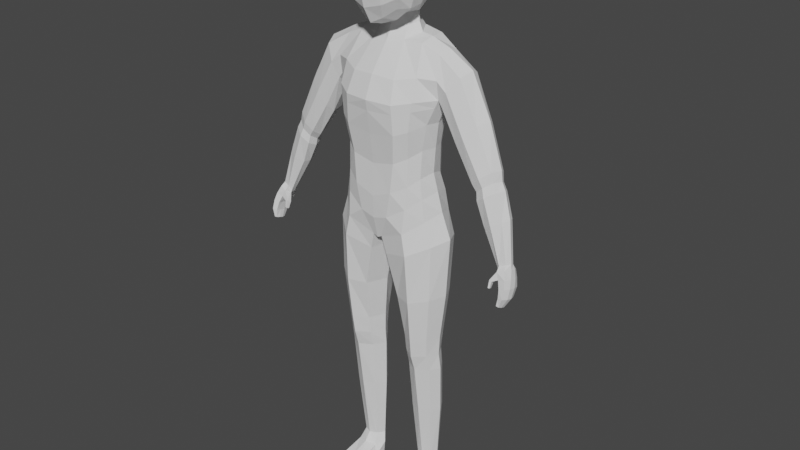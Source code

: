 # Source: Human_with_animation.blend  (saved by Blender 3.1.7; exported with 4.5.12 LTS)
import bpy
from mathutils import Matrix  # noqa: F401  (used for matrix-valued properties, if any)

bpy.ops.wm.read_factory_settings(use_empty=True)
scene = bpy.context.scene
scene.name = 'Scene'

# ---- collections
col_collection = bpy.data.collections.new('Collection'); scene.collection.children.link(col_collection)

# ---- world
world_world = bpy.data.worlds.new('World'); scene.world = world_world
world_world.use_nodes = True; world_world.node_tree.nodes.clear()
_N = world_world.node_tree.nodes; _L = world_world.node_tree.links
n0 = _N.new('ShaderNodeOutputWorld'); n0.name = 'World Output'; n0.location = (300, 300)
n1 = _N.new('ShaderNodeBackground'); n1.name = 'Background'; n1.location = (10, 300)
n1.inputs[0].default_value = (0.05088, 0.05088, 0.05088, 1.0)
_L.new(n1.outputs[0], n0.inputs[0])
n0.is_active_output = True
world_world.color = (0.05088, 0.05088, 0.05088)
world_world.use_sun_shadow = False
world_world.sun_shadow_jitter_overblur = 0.0

# ---- meshes
me_cube_001 = bpy.data.meshes.new('Cube.001')
me_cube_001.from_pydata([(0.2219, -0.1567, 1.49), (0.2212, 0.01656, 1.491), (0.2512, 0.005381, 2.236), (0.0, 0.106, 1.409), (0.0, 0.04855, 2.308), (0.0, -0.2084, 1.369), (0.0, -0.1375, 2.263), (0.2187, -0.01831, 1.938), (0.1915, -0.01229, 1.677), (0.2649, -0.1276, 2.052), (0.2187, -0.1437, 1.938), (0.1954, -0.1532, 1.687), (0.0, -0.2774, 2.035), (0.0, -0.2507, 1.876), (0.0, -0.2393, 1.584), (0.0, 0.133, 2.043), (0.0, 0.0667, 1.876), (0.0, 0.08295, 1.536), (0.06722, 0.03433, 2.298), (0.02353, -0.2089, 1.381), (0.01475, 0.1144, 1.401), (0.07473, -0.1174, 2.271), (0.09457, -0.2365, 1.62), (0.1242, -0.2507, 1.896), (0.1197, -0.2599, 2.032), (0.08848, 0.06639, 1.586), (0.1053, 0.07291, 1.887), (0.1199, 0.1111, 2.047), (0.2057, -0.07449, 0.1423), (0.2047, -0.007763, 0.1406), (0.1374, -0.07597, 0.1423), (0.138, -0.0133, 0.1404), (0.2576, -0.1558, 1.378), (0.2549, 0.01669, 1.38), (0.04613, 0.08239, 1.313), (0.04367, -0.2026, 1.299), (0.2537, -0.1589, 1.109), (0.2522, -0.005087, 1.109), (0.09184, 0.01744, 1.09), (0.09266, -0.1836, 1.088), (0.2329, -0.1462, 0.8811), (0.2325, -0.0212, 0.8811), (0.1098, -0.004736, 0.8792), (0.1086, -0.1505, 0.8791), (0.2326, -0.1214, 0.7108), (0.2319, -0.02268, 0.7108), (0.1122, -0.0147, 0.7108), (0.1105, -0.12, 0.7108), (0.2271, -0.09955, 0.4686), (0.2262, -0.009081, 0.4684), (0.1184, -0.007449, 0.4683), (0.1172, -0.09971, 0.4686), (0.2279, -0.02768, 0.7919), (0.1115, -0.01279, 0.7919), (0.1095, -0.1397, 0.7919), (0.2282, -0.1373, 0.7919), (0.1643, 0.01915, 2.286), (0.1505, -0.2265, 1.435), (0.1621, 0.03244, 1.638), (0.177, 0.03977, 1.916), (0.2052, 0.07228, 2.051), (0.1574, 0.09507, 1.435), (0.1607, -0.1061, 2.269), (0.1625, -0.2013, 1.656), (0.1775, -0.2176, 1.916), (0.1928, -0.2137, 2.047), (0.1726, -0.08795, 0.1421), (0.1725, 0.004757, 0.1405), (0.1705, -0.23, 1.335), (0.1698, 0.09164, 1.341), (0.1777, -0.2169, 1.094), (0.1776, 0.04866, 1.095), (0.1746, -0.1934, 0.879), (0.1766, 0.02445, 0.8791), (0.1741, -0.1583, 0.7108), (0.1754, 0.01718, 0.7108), (0.1743, -0.1274, 0.4686), (0.1748, 0.0264, 0.4683), (0.1738, 0.01506, 0.7919), (0.1719, -0.1822, 0.7919), (0.2057, 0.009698, 1.588), (0.2065, -0.1582, 1.592), (0.0, -0.2344, 1.476), (0.0, 0.1069, 1.463), (0.05608, 0.1005, 1.48), (0.06976, -0.2332, 1.495), (0.1568, -0.2138, 1.551), (0.157, 0.06917, 1.54), (0.2051, -0.0271, 1.819), (0.1965, -0.1443, 1.815), (0.0, -0.2315, 1.736), (0.0, 0.06766, 1.712), (0.08948, 0.06613, 1.73), (0.1084, -0.2315, 1.759), (0.1622, -0.198, 1.787), (0.1618, 0.03611, 1.778), (0.06545, -0.08254, 2.32), (0.0, -0.1106, 2.317), (0.0, 0.03365, 2.354), (0.057, 0.00655, 2.343), (0.0, -0.2343, 2.136), (0.0, 0.1105, 2.178), (0.1062, -0.2233, 2.129), (0.1083, 0.09331, 2.178), (0.1894, -0.1784, 2.145), (0.1908, 0.06279, 2.177), (0.2609, -0.08137, 1.524), (0.0, -0.05539, 1.338), (0.2112, -0.08211, 1.7), (0.2329, -0.08079, 1.935), (0.1192, -0.04936, 2.295), (0.01609, -0.0771, 1.343), (0.223, -0.03872, 0.1414), (0.1115, -0.03872, 0.1413), (0.01281, -0.08058, 1.302), (0.3044, -0.07766, 1.402), (0.04903, -0.08616, 1.088), (0.2902, -0.08264, 1.116), (0.07153, -0.07446, 0.8789), (0.2613, -0.08334, 0.882), (0.0753, -0.06597, 0.7108), (0.2612, -0.07314, 0.7108), (0.08523, -0.05507, 0.4685), (0.2528, -0.0572, 0.4685), (0.256, -0.08191, 0.7919), (0.07492, -0.07258, 0.7919), (0.2302, -0.2144, 0.05994), (0.1727, -0.04992, 2.288), (0.2348, -0.08178, 1.617), (0.2196, -0.08154, 1.818), (0.09241, -0.03859, 2.332), (0.2422, -0.09572, 2.234), (0.2553, 0.01282, 2.067), (0.2534, 0.04593, 2.16), (0.2631, -0.1392, 2.138), (0.2556, -0.04356, 2.253), (0.2666, -0.07446, 2.028), (0.3578, -0.1095, 2.164), (0.3652, -0.002441, 2.164), (0.283, -0.02471, 2.024), (0.2819, -0.1279, 2.029), (0.321, 0.03473, 2.11), (0.3134, -0.1426, 2.098), (0.3796, -0.05135, 2.186), (0.2771, -0.07899, 2.005), (0.6426, -0.1423, 1.424), (0.5436, -0.1131, 1.759), (0.5466, -0.04292, 1.741), (0.481, -0.04689, 1.687), (0.4724, -0.1304, 1.704), (0.5121, -0.01471, 1.719), (0.5066, -0.1394, 1.734), (0.5616, -0.07591, 1.758), (0.4651, -0.09239, 1.68), (0.6511, -0.1013, 1.418), (0.6039, -0.09199, 1.403), (0.5948, -0.1376, 1.408), (0.6329, -0.08172, 1.408), (0.6135, -0.1498, 1.415), (0.6556, -0.1213, 1.425), (0.595, -0.115, 1.404), (0.6222, -0.09589, 1.609), (0.6008, -0.1251, 1.599), (0.5607, -0.1496, 1.58), (0.5179, -0.1334, 1.562), (0.6101, -0.06293, 1.602), (0.511, -0.09781, 1.56), (0.5722, -0.0354, 1.586), (0.5285, -0.04945, 1.567), (0.4027, -0.1475, 1.932), (0.4597, -0.01624, 1.973), (0.4818, -0.06239, 1.996), (0.4506, -0.1139, 1.981), (0.3541, -0.09369, 1.843), (0.3626, -0.1298, 1.881), (0.4088, 0.01336, 1.915), (0.357, -0.03964, 1.854), (0.6443, -0.2053, 1.259), (0.6163, -0.1691, 1.396), (0.6474, -0.153, 1.245), (0.6208, -0.08246, 1.374), (0.6586, -0.206, 1.258), (0.6487, -0.1613, 1.408), (0.6594, -0.1536, 1.244), (0.6489, -0.07498, 1.383), (0.6432, -0.1891, 1.33), (0.652, -0.09224, 1.31), (0.6703, -0.09194, 1.313), (0.6707, -0.1906, 1.338), (0.6574, -0.1212, 1.274), (0.6725, -0.1213, 1.275), (0.6714, -0.2039, 1.297), (0.6483, -0.1994, 1.294), (0.6302, -0.1765, 1.365), (0.6391, -0.08103, 1.342), (0.6605, -0.08029, 1.348), (0.6629, -0.1781, 1.373), (0.6421, -0.1701, 1.248), (0.6414, -0.1885, 1.254), (0.6062, -0.1397, 1.381), (0.6098, -0.1106, 1.378), (0.6622, -0.19, 1.251), (0.6629, -0.1715, 1.245), (0.6624, -0.1029, 1.396), (0.6625, -0.1296, 1.404), (0.6817, -0.1281, 1.325), (0.6808, -0.1608, 1.332), (0.6446, -0.1615, 1.325), (0.6455, -0.1288, 1.318), (0.6483, -0.1761, 1.288), (0.6491, -0.1486, 1.281), (0.682, -0.1489, 1.283), (0.6811, -0.1764, 1.29), (0.6741, -0.1134, 1.36), (0.6732, -0.1454, 1.367), (0.6303, -0.1493, 1.357), (0.6297, -0.1158, 1.35), (0.5903, -0.1922, 1.32), (0.5882, -0.1783, 1.314), (0.5985, -0.1905, 1.32), (0.5965, -0.1766, 1.315), (0.5906, -0.1829, 1.355), (0.5871, -0.1637, 1.345), (0.599, -0.1638, 1.34), (0.6025, -0.183, 1.35), (0.1386, -0.3083, 0.009892), (0.1364, -0.2979, 0.05538), (0.147, -0.01172, 0.009892), (0.1388, -0.01716, 0.08423), (0.2155, -0.3083, 0.009892), (0.2176, -0.2979, 0.05538), (0.2055, -0.01168, 0.009892), (0.2099, -0.01535, 0.08482), (0.1155, -0.1297, 0.01389), (0.1238, -0.1008, 0.0871), (0.2386, -0.1297, 0.01389), (0.2237, -0.1008, 0.0871), (0.09899, -0.0547, 0.09423), (0.2386, -0.06041, 0.009892), (0.1155, -0.06041, 0.009892), (0.2371, -0.0535, 0.09431), (0.1766, -0.00282, 0.009892), (0.174, 0.001789, 0.08279), (0.177, -0.3174, 0.009892), (0.177, -0.306, 0.05866), (0.1742, -0.1189, 0.09774), (0.177, -0.1297, 0.01389), (0.177, -0.06101, 0.009892), (0.1268, -0.2265, 0.009892), (0.1238, -0.2144, 0.05994), (0.2272, -0.2265, 0.009892), (0.177, -0.2077, 0.06705), (0.177, -0.2202, 0.009892), (0.1348, -0.3124, 0.02548), (0.1402, -0.006319, 0.02787), (0.2113, -0.005244, 0.02784), (0.2192, -0.3124, 0.02548), (0.2509, -0.1262, 0.03621), (0.1031, -0.1262, 0.03621), (0.2509, -0.05692, 0.02914), (0.1031, -0.05692, 0.02914), (0.177, -0.3296, 0.02501), (0.1766, 0.009922, 0.02749), (0.1167, -0.2274, 0.02668), (0.2373, -0.2274, 0.02668), (0.106, -0.2023, 2.419), (0.1276, -0.2214, 2.667), (0.1246, 0.003792, 2.457), (0.1391, 0.02512, 2.69), (0.0, 0.02197, 2.396), (0.0, 0.07356, 2.714), (0.1489, 0.0274, 2.574), (0.1479, -0.0972, 2.429), (0.156, -0.09299, 2.72), (0.1387, -0.2321, 2.542), (0.0, -0.239, 2.354), (0.0, -0.2657, 2.709), (0.0, -0.08697, 2.796), (0.0, -0.09904, 2.35), (0.0, -0.3053, 2.521), (0.1905, -0.09629, 2.579), (0.0, 0.1033, 2.553), (0.07915, 0.05556, 2.706), (0.1385, 0.01704, 2.506), (0.1394, -0.03817, 2.442), (0.145, -0.1677, 2.696), (0.1299, -0.2187, 2.471), (0.05026, -0.2253, 2.378), (0.04544, -0.002053, 2.388), (0.1493, 0.02975, 2.642), (0.1419, -0.1572, 2.42), (0.153, -0.02247, 2.713), (0.136, -0.2322, 2.612), (0.07115, -0.2499, 2.692), (0.0, -0.1851, 2.772), (0.0, 0.006394, 2.772), (0.08311, -0.08914, 2.774), (0.0, -0.1728, 2.335), (0.04813, -0.07562, 2.367), (0.07053, -0.2794, 2.528), (0.0, -0.2787, 2.424), (0.0, -0.2985, 2.622), (0.1747, -0.1644, 2.563), (0.1817, -0.03152, 2.581), (0.1791, -0.09664, 2.501), (0.1846, -0.09535, 2.653), (0.07756, 0.07544, 2.566), (0.0, 0.07352, 2.467), (0.0, 0.09978, 2.641), (0.07929, 0.07835, 2.64), (0.1693, -0.1657, 2.633), (0.07564, -0.1662, 2.362), (0.07776, -0.1784, 2.749), (0.08254, -0.004612, 2.755), (0.08756, -0.03344, 2.378), (0.07037, -0.2568, 2.441), (0.0701, -0.275, 2.616), (0.1672, -0.1592, 2.49), (0.1689, -0.03618, 2.507), (0.1785, -0.02907, 2.652), (0.07209, 0.05793, 2.493), (0.5819, -0.08003, 1.722), (0.5191, -0.1476, 1.697), (0.566, -0.04371, 1.706), (0.4891, -0.04387, 1.655), (0.5611, -0.119, 1.721), (0.4789, -0.1359, 1.667), (0.471, -0.09466, 1.647), (0.5265, -0.014, 1.686), (0.4902, -0.1458, 1.771), (0.5324, -0.1158, 1.802), (0.4438, -0.09337, 1.706), (0.4963, -0.004061, 1.754), (0.5368, -0.03443, 1.785), (0.5544, -0.07273, 1.804), (0.4519, -0.1343, 1.734), (0.4587, -0.04232, 1.715), (0.2505, -0.1326, 2.016), (0.0, -0.2691, 1.985), (0.0, 0.1123, 1.991), (0.1154, 0.09915, 1.997), (0.1211, -0.257, 1.99), (0.188, -0.2149, 2.006), (0.1981, 0.05932, 2.004), (0.2488, -0.008819, 2.018), (0.2561, -0.07643, 1.999)], [], [(105, 56, 2, 133), (123, 48, 28, 112), (110, 18, 99, 130), (102, 21, 6, 100), (85, 22, 14, 82), (93, 23, 13, 90), (341, 24, 12, 338), (128, 108, 11, 81), (129, 109, 10, 89), (345, 136, 9, 337), (87, 58, 8, 80), (95, 59, 7, 88), (343, 60, 132, 344), (339, 15, 27, 340), (91, 16, 26, 92), (83, 17, 25, 84), (342, 65, 24, 341), (94, 64, 23, 93), (86, 63, 22, 85), (104, 62, 21, 102), (127, 110, 21, 62), (107, 111, 19, 5), (101, 4, 18, 103), (242, 228, 31, 67), (77, 49, 29, 67), (122, 50, 31, 113), (76, 51, 30, 66), (57, 19, 35, 68), (111, 20, 34, 114), (61, 1, 33, 69), (106, 0, 32, 115), (68, 35, 39, 70), (114, 34, 38, 116), (69, 33, 37, 71), (115, 32, 36, 117), (70, 39, 43, 72), (116, 38, 42, 118), (71, 37, 41, 73), (117, 36, 40, 119), (79, 54, 47, 74), (125, 53, 46, 120), (78, 52, 45, 75), (124, 55, 44, 121), (74, 47, 51, 76), (120, 46, 50, 122), (75, 45, 49, 77), (121, 44, 48, 123), (119, 40, 55, 124), (73, 41, 52, 78), (118, 42, 53, 125), (72, 43, 54, 79), (40, 72, 79, 55), (42, 73, 78, 53), (46, 75, 77, 50), (44, 74, 76, 48), (53, 78, 75, 46), (55, 79, 74, 44), (38, 71, 73, 42), (36, 70, 72, 40), (34, 69, 71, 38), (32, 68, 70, 36), (20, 61, 69, 34), (0, 57, 68, 32), (48, 76, 66, 28), (50, 77, 67, 31), (232, 242, 67, 29), (135, 127, 62, 131), (134, 131, 62, 104), (81, 11, 63, 86), (89, 10, 64, 94), (337, 9, 65, 342), (340, 27, 60, 343), (92, 26, 59, 95), (84, 25, 58, 87), (103, 18, 56, 105), (20, 84, 87, 61), (0, 81, 86, 57), (57, 86, 85, 19), (3, 83, 84, 20), (61, 87, 80, 1), (106, 128, 81, 0), (19, 85, 82, 5), (25, 92, 95, 58), (11, 89, 94, 63), (63, 94, 93, 22), (17, 91, 92, 25), (58, 95, 88, 8), (108, 129, 89, 11), (22, 93, 90, 14), (298, 278, 97, 96), (18, 4, 98, 99), (6, 21, 96, 97), (27, 103, 105, 60), (9, 134, 104, 65), (15, 101, 103, 27), (65, 104, 102, 24), (24, 102, 100, 12), (60, 105, 133, 132), (314, 298, 96, 130), (8, 88, 129, 108), (1, 80, 128, 106), (2, 56, 127, 135), (257, 236, 126, 264), (43, 118, 125, 54), (41, 119, 124, 52), (45, 121, 123, 49), (47, 120, 122, 51), (52, 124, 121, 45), (54, 125, 120, 47), (37, 117, 119, 41), (39, 116, 118, 43), (33, 115, 117, 37), (35, 114, 116, 39), (1, 106, 115, 33), (19, 111, 114, 35), (51, 122, 113, 30), (246, 235, 250, 252), (3, 20, 111, 107), (56, 18, 110, 127), (344, 132, 136, 345), (88, 7, 109, 129), (80, 8, 108, 128), (21, 110, 130, 96), (49, 123, 112, 29), (335, 331, 153, 149), (330, 329, 151, 146), (333, 334, 152, 147), (334, 330, 146, 152), (131, 134, 142, 137), (9, 136, 144, 140), (132, 133, 141, 139), (136, 132, 139, 144), (133, 2, 138, 141), (134, 9, 140, 142), (135, 131, 137, 143), (2, 135, 143, 138), (162, 163, 158, 145), (165, 161, 159, 154), (161, 162, 145, 159), (163, 164, 156, 158), (336, 332, 150, 148), (331, 336, 148, 153), (332, 333, 147, 150), (329, 335, 149, 151), (164, 166, 160, 156), (168, 167, 157, 155), (166, 168, 155, 160), (167, 165, 154, 157), (328, 323, 165, 167), (327, 324, 168, 166), (324, 328, 167, 168), (326, 327, 166, 164), (322, 326, 164, 163), (321, 325, 162, 161), (323, 321, 161, 165), (325, 322, 163, 162), (142, 140, 174, 169), (141, 138, 170, 175), (144, 139, 176, 173), (139, 141, 175, 176), (143, 137, 172, 171), (138, 143, 171, 170), (137, 142, 169, 172), (140, 144, 173, 174), (216, 200, 180, 194), (194, 180, 184, 195), (214, 204, 182, 196), (196, 182, 178, 193), (198, 201, 181, 177), (191, 188, 185, 192), (212, 206, 188, 191), (189, 186, 187, 190), (210, 208, 186, 189), (197, 210, 189, 179), (179, 189, 190, 183), (201, 212, 191, 181), (181, 191, 192, 177), (188, 196, 193, 185), (206, 214, 196, 188), (186, 194, 195, 187), (208, 216, 194, 186), (185, 193, 215, 207), (207, 215, 216, 208), (187, 195, 213, 205), (205, 213, 214, 206), (183, 190, 211, 202), (202, 211, 212, 201), (177, 192, 209, 198), (198, 209, 210, 197), (192, 185, 207, 209), (209, 207, 208, 210), (190, 187, 205, 211), (211, 205, 206, 212), (179, 183, 202, 197), (197, 202, 201, 198), (195, 184, 203, 213), (213, 203, 204, 214), (215, 199, 200, 216), (221, 178, 199, 222), (222, 199, 215, 223), (223, 215, 193, 224), (224, 193, 178, 221), (218, 220, 219, 217), (219, 224, 221, 217), (220, 223, 224, 219), (218, 222, 223, 220), (217, 221, 222, 218), (204, 203, 154, 159), (203, 184, 157, 154), (184, 180, 155, 157), (180, 200, 160, 155), (200, 199, 156, 160), (199, 178, 158, 156), (178, 182, 145, 158), (182, 204, 159, 145), (260, 237, 228, 254), (262, 242, 232, 255), (264, 126, 230, 256), (261, 244, 226, 253), (252, 250, 229, 243), (251, 249, 226, 244), (245, 234, 249, 251), (247, 238, 235, 246), (259, 240, 236, 257), (263, 249, 234, 258), (255, 232, 240, 259), (241, 231, 238, 247), (253, 226, 249, 263), (258, 234, 237, 260), (236, 245, 251, 126), (227, 241, 247, 239), (239, 247, 246, 233), (233, 246, 252, 248), (126, 251, 244, 230), (248, 252, 243, 225), (256, 230, 244, 261), (254, 228, 242, 262), (228, 237, 113, 31), (237, 234, 30, 113), (234, 245, 66, 30), (245, 236, 28, 66), (236, 240, 112, 28), (240, 232, 29, 112), (227, 254, 262, 241), (229, 256, 261, 243), (233, 258, 260, 239), (225, 253, 263, 248), (231, 255, 259, 238), (248, 263, 258, 233), (238, 259, 257, 235), (243, 261, 253, 225), (250, 264, 256, 229), (241, 262, 255, 231), (239, 260, 254, 227), (235, 257, 264, 250), (281, 308, 309, 306), (308, 270, 282, 309), (309, 282, 268, 289), (306, 309, 289, 271), (280, 305, 310, 302), (305, 273, 285, 310), (310, 285, 266, 292), (302, 310, 292, 274), (278, 298, 311, 297), (298, 272, 290, 311), (311, 290, 265, 287), (297, 311, 287, 275), (273, 296, 312, 285), (296, 277, 294, 312), (312, 294, 276, 293), (285, 312, 293, 266), (268, 282, 313, 291), (282, 270, 295, 313), (313, 295, 277, 296), (291, 313, 296, 273), (288, 314, 130, 99), (288, 267, 284, 314), (314, 284, 272, 298), (269, 288, 99, 98), (265, 286, 315, 287), (286, 274, 299, 315), (315, 299, 279, 300), (287, 315, 300, 275), (274, 292, 316, 299), (292, 266, 293, 316), (316, 293, 276, 301), (299, 316, 301, 279), (272, 304, 317, 290), (304, 280, 302, 317), (317, 302, 274, 286), (290, 317, 286, 265), (267, 283, 318, 284), (283, 271, 303, 318), (318, 303, 280, 304), (284, 318, 304, 272), (271, 289, 319, 303), (289, 268, 291, 319), (319, 291, 273, 305), (303, 319, 305, 280), (269, 307, 320, 288), (307, 281, 306, 320), (320, 306, 271, 283), (288, 320, 283, 267), (146, 151, 322, 325), (147, 152, 321, 323), (152, 146, 325, 321), (151, 149, 326, 322), (149, 153, 327, 326), (148, 150, 328, 324), (153, 148, 324, 327), (150, 147, 323, 328), (169, 174, 335, 329), (175, 170, 333, 332), (173, 176, 336, 331), (176, 175, 332, 336), (171, 172, 330, 334), (170, 171, 334, 333), (172, 169, 329, 330), (174, 173, 331, 335), (7, 344, 345, 109), (26, 340, 343, 59), (10, 337, 342, 64), (64, 342, 341, 23), (16, 339, 340, 26), (59, 343, 344, 7), (109, 345, 337, 10), (23, 341, 338, 13)])
_uv = me_cube_001.uv_layers.new(name='UVMap')
_uv.uv.foreach_set('vector', [0.5938, 0.4688, 0.625, 0.4688, 0.625, 0.5, 0.5938, 0.5, 0.375, 0.625, 0.375, 0.7602, 0.375, 0.7602, 0.375, 0.625, 0.6875, 0.625, 0.6875, 0.5, 0.6875, 0.5, 0.6875, 0.625, 0.5938, 0.8125, 0.625, 0.8125, 0.625, 0.875, 0.5938, 0.875, 0.4077, 0.8125, 0.4375, 0.8125, 0.4375, 0.875, 0.4077, 0.875, 0.4688, 0.8125, 0.5, 0.8125, 0.5, 0.875, 0.4688, 0.875, 0.543, 0.8125, 0.5625, 0.8125, 0.5625, 0.875, 0.543, 0.875, 0.4077, 0.625, 0.4375, 0.625, 0.4375, 0.7581, 0.4077, 0.7602, 0.4688, 0.625, 0.5, 0.625, 0.5, 0.75, 0.4688, 0.75, 0.543, 0.625, 0.5625, 0.625, 0.5625, 0.75, 0.543, 0.75, 0.4077, 0.4688, 0.4375, 0.4688, 0.4375, 0.4892, 0.4077, 0.4892, 0.4688, 0.4688, 0.5, 0.4688, 0.5, 0.5, 0.4688, 0.5, 0.543, 0.4688, 0.5625, 0.4688, 0.5625, 0.5, 0.543, 0.5, 0.543, 0.375, 0.5625, 0.375, 0.5625, 0.4375, 0.543, 0.4375, 0.4688, 0.375, 0.5, 0.375, 0.5, 0.4375, 0.4688, 0.4375, 0.4077, 0.375, 0.4375, 0.375, 0.4375, 0.4375, 0.4077, 0.4375, 0.543, 0.7812, 0.5625, 0.7812, 0.5625, 0.8125, 0.543, 0.8125, 0.4688, 0.7812, 0.5, 0.7812, 0.5, 0.8125, 0.4688, 0.8125, 0.4077, 0.7812, 0.4375, 0.7812, 0.4375, 0.8125, 0.4077, 0.8125, 0.5938, 0.7812, 0.625, 0.7812, 0.625, 0.8125, 0.5938, 0.8125, 0.6562, 0.625, 0.6875, 0.625, 0.6875, 0.75, 0.6562, 0.75, 0.25, 0.625, 0.3125, 0.625, 0.3674, 0.7603, 0.25, 0.75, 0.5938, 0.375, 0.625, 0.375, 0.625, 0.4375, 0.5938, 0.4375, 0.625, 0.375, 0.625, 0.2674, 0.375, 0.4473, 0.375, 0.4688, 0.375, 0.4688, 0.375, 0.4892, 0.375, 0.4892, 0.375, 0.4688, 0.3125, 0.625, 0.3125, 0.3589, 0.3075, 0.4676, 0.3125, 0.625, 0.375, 0.7812, 0.375, 0.8031, 0.375, 0.8031, 0.375, 0.7812, 0.375, 0.7812, 0.375, 0.8031, 0.375, 0.8031, 0.375, 0.7812, 0.3125, 0.625, 0.3831, 0.4897, 0.3125, 0.4859, 0.3125, 0.625, 0.375, 0.4688, 0.375, 0.4892, 0.375, 0.4892, 0.375, 0.4688, 0.375, 0.625, 0.375, 0.7602, 0.375, 0.7602, 0.375, 0.625, 0.375, 0.7812, 0.375, 0.8031, 0.375, 0.8031, 0.375, 0.7812, 0.3125, 0.625, 0.3125, 0.4859, 0.3125, 0.4666, 0.3125, 0.625, 0.375, 0.4688, 0.375, 0.4892, 0.375, 0.4892, 0.375, 0.4688, 0.375, 0.625, 0.375, 0.7602, 0.375, 0.7602, 0.375, 0.625, 0.375, 0.7812, 0.375, 0.8031, 0.375, 0.8031, 0.375, 0.7812, 0.3125, 0.625, 0.3125, 0.4666, 0.3125, 0.4439, 0.3125, 0.625, 0.375, 0.4688, 0.375, 0.4892, 0.375, 0.4892, 0.375, 0.4688, 0.375, 0.625, 0.375, 0.7602, 0.375, 0.7602, 0.375, 0.625, 0.375, 0.7812, 0.375, 0.8031, 0.375, 0.8031, 0.375, 0.7812, 0.3125, 0.625, 0.3125, 0.431, 0.3125, 0.3945, 0.3125, 0.625, 0.375, 0.4688, 0.375, 0.4892, 0.375, 0.4892, 0.375, 0.4688, 0.375, 0.625, 0.375, 0.7602, 0.375, 0.7602, 0.375, 0.625, 0.375, 0.7812, 0.375, 0.8031, 0.375, 0.8031, 0.375, 0.7812, 0.3125, 0.625, 0.3125, 0.3945, 0.3125, 0.3589, 0.3125, 0.625, 0.375, 0.4688, 0.375, 0.4892, 0.375, 0.4892, 0.375, 0.4688, 0.375, 0.625, 0.375, 0.7602, 0.375, 0.7602, 0.375, 0.625, 0.375, 0.625, 0.375, 0.7602, 0.375, 0.7602, 0.375, 0.625, 0.375, 0.4688, 0.375, 0.4892, 0.375, 0.4892, 0.375, 0.4688, 0.3125, 0.625, 0.3125, 0.4439, 0.3125, 0.431, 0.3125, 0.625, 0.375, 0.7812, 0.375, 0.8031, 0.375, 0.8031, 0.375, 0.7812, 0.375, 0.7602, 0.375, 0.7812, 0.375, 0.7812, 0.375, 0.7602, 0.375, 0.4473, 0.375, 0.4688, 0.375, 0.4688, 0.375, 0.4473, 0.375, 0.4473, 0.375, 0.4688, 0.375, 0.4688, 0.375, 0.4473, 0.375, 0.7602, 0.375, 0.7812, 0.375, 0.7812, 0.375, 0.7602, 0.375, 0.4473, 0.375, 0.4688, 0.375, 0.4688, 0.375, 0.4473, 0.375, 0.7602, 0.375, 0.7812, 0.375, 0.7812, 0.375, 0.7602, 0.375, 0.4473, 0.375, 0.4688, 0.375, 0.4688, 0.375, 0.4473, 0.375, 0.7602, 0.375, 0.7812, 0.375, 0.7812, 0.375, 0.7602, 0.375, 0.4473, 0.375, 0.4688, 0.375, 0.4688, 0.375, 0.4473, 0.375, 0.7602, 0.375, 0.7812, 0.375, 0.7812, 0.375, 0.7602, 0.375, 0.4473, 0.375, 0.4688, 0.375, 0.4688, 0.375, 0.4473, 0.375, 0.7602, 0.375, 0.7812, 0.375, 0.7812, 0.375, 0.7602, 0.375, 0.7602, 0.375, 0.7812, 0.375, 0.7812, 0.375, 0.7602, 0.375, 0.4473, 0.375, 0.4688, 0.375, 0.4688, 0.375, 0.4473, 0.625, 0.4777, 0.625, 0.375, 0.375, 0.4688, 0.375, 0.4892, 0.625, 0.625, 0.6562, 0.625, 0.6562, 0.75, 0.625, 0.75, 0.5938, 0.75, 0.625, 0.75, 0.625, 0.7812, 0.5938, 0.7812, 0.4077, 0.7602, 0.4375, 0.7581, 0.4375, 0.7812, 0.4077, 0.7812, 0.4688, 0.75, 0.5, 0.75, 0.5, 0.7812, 0.4688, 0.7812, 0.543, 0.75, 0.5625, 0.75, 0.5625, 0.7812, 0.543, 0.7812, 0.543, 0.4375, 0.5625, 0.4375, 0.5625, 0.4688, 0.543, 0.4688, 0.4688, 0.4375, 0.5, 0.4375, 0.5, 0.4688, 0.4688, 0.4688, 0.4077, 0.4375, 0.4375, 0.4375, 0.4375, 0.4688, 0.4077, 0.4688, 0.5938, 0.4375, 0.625, 0.4375, 0.625, 0.4688, 0.5938, 0.4688, 0.375, 0.4473, 0.4077, 0.4375, 0.4077, 0.4688, 0.375, 0.4688, 0.375, 0.7602, 0.4077, 0.7602, 0.4077, 0.7812, 0.375, 0.7812, 0.375, 0.7812, 0.4077, 0.7812, 0.4077, 0.8125, 0.375, 0.8031, 0.375, 0.375, 0.4077, 0.375, 0.4077, 0.4375, 0.375, 0.4473, 0.375, 0.4688, 0.4077, 0.4688, 0.4077, 0.4892, 0.375, 0.4892, 0.375, 0.625, 0.4077, 0.625, 0.4077, 0.7602, 0.375, 0.7602, 0.375, 0.8031, 0.4077, 0.8125, 0.4077, 0.875, 0.375, 0.875, 0.4375, 0.4375, 0.4688, 0.4375, 0.4688, 0.4688, 0.4375, 0.4688, 0.4375, 0.7581, 0.4688, 0.75, 0.4688, 0.7812, 0.4375, 0.7812, 0.4375, 0.7812, 0.4688, 0.7812, 0.4688, 0.8125, 0.4375, 0.8125, 0.4375, 0.375, 0.4688, 0.375, 0.4688, 0.4375, 0.4375, 0.4375, 0.4375, 0.4688, 0.4688, 0.4688, 0.4688, 0.5, 0.4375, 0.4892, 0.4375, 0.625, 0.4688, 0.625, 0.4688, 0.75, 0.4375, 0.7581, 0.4375, 0.8125, 0.4688, 0.8125, 0.4688, 0.875, 0.4375, 0.875, 0.3125, 0.625, 0.25, 0.625, 0.625, 0.875, 0.625, 0.8125, 0.625, 0.4375, 0.625, 0.375, 0.625, 0.375, 0.625, 0.4375, 0.625, 0.875, 0.625, 0.8125, 0.625, 0.8125, 0.625, 0.875, 0.5625, 0.4375, 0.5938, 0.4375, 0.5938, 0.4688, 0.5625, 0.4688, 0.5625, 0.75, 0.5938, 0.75, 0.5938, 0.7812, 0.5625, 0.7812, 0.5625, 0.375, 0.5938, 0.375, 0.5938, 0.4375, 0.5625, 0.4375, 0.5625, 0.7812, 0.5938, 0.7812, 0.5938, 0.8125, 0.5625, 0.8125, 0.5625, 0.8125, 0.5938, 0.8125, 0.5938, 0.875, 0.5625, 0.875, 0.5625, 0.4688, 0.5938, 0.4688, 0.5938, 0.5, 0.5625, 0.5, 0.3125, 0.5625, 0.3125, 0.625, 0.6875, 0.75, 0.6875, 0.625, 0.4375, 0.4892, 0.4688, 0.5, 0.4688, 0.625, 0.4375, 0.625, 0.375, 0.4892, 0.4077, 0.4892, 0.4077, 0.625, 0.375, 0.625, 0.625, 0.5, 0.6562, 0.5, 0.6562, 0.625, 0.625, 0.625, 0.5, 0.612, 0.6657, 0.612, 0.625, 0.681, 0.5, 0.681, 0.3125, 0.8245, 0.3125, 0.625, 0.3125, 0.625, 0.3125, 0.8364, 0.375, 0.4892, 0.375, 0.625, 0.375, 0.625, 0.375, 0.4892, 0.375, 0.4892, 0.375, 0.625, 0.375, 0.625, 0.375, 0.4892, 0.3125, 0.8628, 0.3125, 0.625, 0.3125, 0.625, 0.3125, 0.862, 0.375, 0.4892, 0.375, 0.625, 0.375, 0.625, 0.375, 0.4892, 0.3125, 0.8364, 0.3125, 0.625, 0.3125, 0.625, 0.3125, 0.8628, 0.375, 0.4892, 0.375, 0.625, 0.375, 0.625, 0.375, 0.4892, 0.3125, 0.7829, 0.3125, 0.625, 0.3125, 0.625, 0.3125, 0.8245, 0.375, 0.4892, 0.375, 0.625, 0.375, 0.625, 0.375, 0.4892, 0.3125, 0.7682, 0.3125, 0.625, 0.3125, 0.625, 0.3125, 0.7829, 0.375, 0.4892, 0.375, 0.625, 0.375, 0.625, 0.375, 0.4892, 0.3674, 0.7603, 0.3125, 0.625, 0.3125, 0.625, 0.3125, 0.7682, 0.3125, 0.862, 0.3125, 0.625, 0.3125, 0.625, 0.3077, 0.7921, 0.25, 0.612, 0.375, 0.612, 0.375, 0.681, 0.25, 0.681, 0.25, 0.5, 0.3831, 0.4897, 0.3125, 0.625, 0.25, 0.625, 0.6562, 0.5, 0.6875, 0.5, 0.6875, 0.625, 0.6562, 0.625, 0.543, 0.5, 0.5625, 0.5, 0.5625, 0.625, 0.543, 0.625, 0.4688, 0.5, 0.5, 0.5, 0.5, 0.625, 0.4688, 0.625, 0.4077, 0.4892, 0.4375, 0.4892, 0.4375, 0.625, 0.4077, 0.625, 0.6875, 0.75, 0.6875, 0.625, 0.6875, 0.625, 0.6875, 0.75, 0.375, 0.4892, 0.375, 0.625, 0.375, 0.625, 0.375, 0.4892, 0.5625, 0.75, 0.5625, 0.625, 0.5625, 0.625, 0.5625, 0.75, 0.625, 0.75, 0.5938, 0.75, 0.5938, 0.75, 0.625, 0.75, 0.625, 0.5, 0.625, 0.625, 0.625, 0.625, 0.625, 0.5, 0.625, 0.625, 0.625, 0.75, 0.625, 0.75, 0.625, 0.625, 0.625, 0.75, 0.5938, 0.75, 0.5938, 0.75, 0.625, 0.75, 0.5625, 0.75, 0.5625, 0.625, 0.5625, 0.625, 0.5625, 0.75, 0.5625, 0.5, 0.5938, 0.5, 0.5938, 0.5, 0.5625, 0.5, 0.5625, 0.625, 0.5625, 0.5, 0.5625, 0.5, 0.5625, 0.625, 0.5938, 0.5, 0.625, 0.5, 0.625, 0.5, 0.5938, 0.5, 0.5938, 0.75, 0.5625, 0.75, 0.5625, 0.75, 0.5938, 0.75, 0.625, 0.625, 0.625, 0.75, 0.625, 0.75, 0.625, 0.625, 0.625, 0.5, 0.625, 0.625, 0.625, 0.625, 0.625, 0.5, 0.625, 0.75, 0.5938, 0.75, 0.5938, 0.75, 0.625, 0.75, 0.625, 0.5, 0.625, 0.625, 0.625, 0.625, 0.625, 0.5, 0.625, 0.625, 0.625, 0.75, 0.625, 0.75, 0.625, 0.625, 0.5938, 0.75, 0.5625, 0.75, 0.5625, 0.75, 0.5938, 0.75, 0.5625, 0.5, 0.5938, 0.5, 0.5938, 0.5, 0.5625, 0.5, 0.5625, 0.625, 0.5625, 0.5, 0.5625, 0.5, 0.5625, 0.625, 0.5938, 0.5, 0.625, 0.5, 0.625, 0.5, 0.5938, 0.5, 0.5938, 0.75, 0.5625, 0.75, 0.5625, 0.75, 0.5938, 0.75, 0.5625, 0.75, 0.5625, 0.625, 0.5625, 0.625, 0.5625, 0.75, 0.5625, 0.5, 0.5938, 0.5, 0.5938, 0.5, 0.5625, 0.5, 0.5625, 0.625, 0.5625, 0.5, 0.5625, 0.5, 0.5625, 0.625, 0.5938, 0.5, 0.625, 0.5, 0.625, 0.5, 0.5938, 0.5, 0.5938, 0.5, 0.625, 0.5, 0.625, 0.5, 0.5938, 0.5, 0.5625, 0.625, 0.5625, 0.5, 0.5625, 0.5, 0.5625, 0.625, 0.5625, 0.5, 0.5938, 0.5, 0.5938, 0.5, 0.5625, 0.5, 0.5625, 0.75, 0.5625, 0.625, 0.5625, 0.625, 0.5625, 0.75, 0.5938, 0.75, 0.5625, 0.75, 0.5625, 0.75, 0.5938, 0.75, 0.625, 0.625, 0.625, 0.75, 0.625, 0.75, 0.625, 0.625, 0.625, 0.5, 0.625, 0.625, 0.625, 0.625, 0.625, 0.5, 0.625, 0.75, 0.5938, 0.75, 0.5938, 0.75, 0.625, 0.75, 0.5938, 0.75, 0.5625, 0.75, 0.5625, 0.75, 0.5938, 0.75, 0.5938, 0.5, 0.625, 0.5, 0.625, 0.5, 0.5938, 0.5, 0.5625, 0.625, 0.5625, 0.5, 0.5625, 0.5, 0.5625, 0.625, 0.5625, 0.5, 0.5938, 0.5, 0.5938, 0.5, 0.5625, 0.5, 0.625, 0.625, 0.625, 0.75, 0.625, 0.75, 0.625, 0.625, 0.625, 0.5, 0.625, 0.625, 0.625, 0.625, 0.625, 0.5, 0.625, 0.75, 0.5938, 0.75, 0.5938, 0.75, 0.625, 0.75, 0.5625, 0.75, 0.5625, 0.625, 0.5625, 0.625, 0.5625, 0.75, 0.5625, 0.1667, 0.625, 0.1667, 0.625, 0.3282, 0.5625, 0.3282, 0.5625, 0.3282, 0.625, 0.3282, 0.6581, 0.4634, 0.5625, 0.4303, 0.5625, 0.6667, 0.625, 0.6667, 0.6536, 0.7812, 0.5625, 0.8098, 0.5625, 0.8098, 0.6536, 0.7812, 0.6353, 0.9213, 0.5625, 0.9316, 0.125, 0.6667, 0.375, 0.6667, 0.3474, 0.7822, 0.2049, 0.7616, 0.4375, 0.8098, 0.5, 0.8098, 0.5, 0.9316, 0.4375, 0.9316, 0.4375, 0.6667, 0.5, 0.6667, 0.5, 0.8098, 0.4375, 0.8098, 0.4375, 0.3282, 0.5, 0.3282, 0.5, 0.4303, 0.4375, 0.4303, 0.4375, 0.1667, 0.5, 0.1667, 0.5, 0.3282, 0.4375, 0.3282, 0.375, 0.1667, 0.4375, 0.1667, 0.4375, 0.3282, 0.375, 0.3282, 0.375, 0.3282, 0.4375, 0.3282, 0.4375, 0.4303, 0.3425, 0.4628, 0.375, 0.6667, 0.4375, 0.6667, 0.4375, 0.8098, 0.3474, 0.7822, 0.3474, 0.7822, 0.4375, 0.8098, 0.4375, 0.9316, 0.3651, 0.9217, 0.5, 0.8098, 0.5625, 0.8098, 0.5625, 0.9316, 0.5, 0.9316, 0.5, 0.6667, 0.5625, 0.6667, 0.5625, 0.8098, 0.5, 0.8098, 0.5, 0.3282, 0.5625, 0.3282, 0.5625, 0.4303, 0.5, 0.4303, 0.5, 0.1667, 0.5625, 0.1667, 0.5625, 0.3282, 0.5, 0.3282, 0.4969, 0.0007405, 0.5581, 0.001354, 0.5625, 0.08333, 0.5, 0.08333, 0.5, 0.08333, 0.5625, 0.08333, 0.5625, 0.1667, 0.5, 0.1667, 0.5, 0.4303, 0.5625, 0.4303, 0.5625, 0.5833, 0.5, 0.5833, 0.5, 0.5833, 0.5625, 0.5833, 0.5625, 0.6667, 0.5, 0.6667, 0.3425, 0.4628, 0.4375, 0.4303, 0.4375, 0.5833, 0.375, 0.5833, 0.375, 0.5833, 0.4375, 0.5833, 0.4375, 0.6667, 0.375, 0.6667, 0.3766, 0.0007213, 0.4386, 0.000181, 0.4375, 0.08333, 0.375, 0.08333, 0.375, 0.08333, 0.4375, 0.08333, 0.4375, 0.1667, 0.375, 0.1667, 0.4386, 0.000181, 0.4969, 0.0007405, 0.5, 0.08333, 0.4375, 0.08333, 0.4375, 0.08333, 0.5, 0.08333, 0.5, 0.1667, 0.4375, 0.1667, 0.4375, 0.4303, 0.5, 0.4303, 0.5, 0.5833, 0.4375, 0.5833, 0.4375, 0.5833, 0.5, 0.5833, 0.5, 0.6667, 0.4375, 0.6667, 0.2032, 0.5, 0.3425, 0.4628, 0.375, 0.5833, 0.125, 0.5833, 0.125, 0.5833, 0.375, 0.5833, 0.375, 0.6667, 0.125, 0.6667, 0.5625, 0.4303, 0.6581, 0.4634, 0.625, 0.5833, 0.5625, 0.5833, 0.5625, 0.5833, 0.625, 0.5833, 0.625, 0.6667, 0.5625, 0.6667, 0.5625, 0.08333, 0.625, 0.08333, 0.625, 0.1667, 0.5625, 0.1667, 0.5, 0.0, 0.625, 0.0, 0.625, 0.25, 0.5, 0.25, 0.5, 0.25, 0.625, 0.25, 0.625, 0.5, 0.5, 0.5, 0.5, 0.5, 0.625, 0.5, 0.625, 0.75, 0.5, 0.75, 0.5, 0.75, 0.625, 0.75, 0.625, 1.0, 0.5, 1.0, 0.125, 0.5, 0.375, 0.5, 0.375, 0.75, 0.125, 0.75, 0.375, 0.75, 0.5, 0.75, 0.5, 1.0, 0.375, 1.0, 0.375, 0.5, 0.5, 0.5, 0.5, 0.75, 0.375, 0.75, 0.375, 0.25, 0.5, 0.25, 0.5, 0.5, 0.375, 0.5, 0.375, 0.0, 0.5, 0.0, 0.5, 0.25, 0.375, 0.25, 0.625, 0.6667, 0.625, 0.5833, 0.625, 0.5, 0.625, 0.625, 0.625, 0.5833, 0.6581, 0.4634, 0.5938, 0.5, 0.625, 0.5, 0.6581, 0.4634, 0.625, 0.3282, 0.5625, 0.5, 0.5938, 0.5, 0.625, 0.3282, 0.625, 0.1667, 0.5625, 0.625, 0.5625, 0.5, 0.625, 0.1667, 0.625, 0.08333, 0.5625, 0.75, 0.5625, 0.625, 0.625, 0.25, 0.625, 0.0, 0.5938, 0.75, 0.5625, 0.75, 0.6353, 0.9213, 0.6536, 0.7812, 0.625, 0.75, 0.5938, 0.75, 0.6536, 0.7812, 0.625, 0.6667, 0.625, 0.625, 0.625, 0.75, 0.5, 0.194, 0.625, 0.194, 0.625, 0.2674, 0.5, 0.2674, 0.5, 0.375, 0.625, 0.375, 0.625, 0.4777, 0.5, 0.4777, 0.5, 0.681, 0.625, 0.681, 0.625, 0.75, 0.5, 0.75, 0.5, 0.875, 0.625, 0.875, 0.625, 1.0, 0.5, 1.0, 0.25, 0.681, 0.375, 0.681, 0.375, 0.75, 0.25, 0.75, 0.75, 0.681, 0.875, 0.681, 0.875, 0.75, 0.75, 0.75, 0.75, 0.612, 0.8375, 0.612, 0.875, 0.681, 0.75, 0.681, 0.25, 0.556, 0.375, 0.556, 0.375, 0.612, 0.25, 0.612, 0.5, 0.556, 0.625, 0.556, 0.6657, 0.612, 0.5, 0.612, 0.5, 0.06899, 0.625, 0.06899, 0.6303, 0.1465, 0.5, 0.138, 0.5, 0.4777, 0.625, 0.4777, 0.625, 0.556, 0.5, 0.556, 0.25, 0.5, 0.3551, 0.4937, 0.375, 0.556, 0.25, 0.556, 0.5, 0.0, 0.625, 0.0, 0.625, 0.06899, 0.5, 0.06899, 0.5, 0.138, 0.6303, 0.1465, 0.625, 0.194, 0.5, 0.194, 0.6657, 0.612, 0.75, 0.612, 0.75, 0.681, 0.625, 0.681, 0.1574, 0.5096, 0.25, 0.5, 0.25, 0.556, 0.125, 0.556, 0.125, 0.556, 0.25, 0.556, 0.25, 0.612, 0.125, 0.612, 0.125, 0.612, 0.25, 0.612, 0.25, 0.681, 0.125, 0.681, 0.625, 0.681, 0.75, 0.681, 0.75, 0.75, 0.625, 0.75, 0.125, 0.681, 0.25, 0.681, 0.25, 0.75, 0.125, 0.75, 0.5, 0.75, 0.625, 0.75, 0.625, 0.875, 0.5, 0.875, 0.5, 0.2674, 0.625, 0.2674, 0.625, 0.375, 0.5, 0.375, 0.625, 0.2674, 0.625, 0.194, 0.3125, 0.625, 0.3075, 0.4676, 0.625, 0.194, 0.6303, 0.1465, 0.3077, 0.7921, 0.3125, 0.625, 0.8375, 0.612, 0.75, 0.612, 0.375, 0.7812, 0.375, 0.8031, 0.75, 0.612, 0.6657, 0.612, 0.375, 0.7602, 0.375, 0.7812, 0.6657, 0.612, 0.625, 0.556, 0.375, 0.625, 0.375, 0.7602, 0.625, 0.556, 0.625, 0.4777, 0.375, 0.4892, 0.375, 0.625, 0.375, 0.2728, 0.5, 0.2674, 0.5, 0.375, 0.375, 0.375, 0.375, 0.75, 0.5, 0.75, 0.5, 0.875, 0.375, 0.875, 0.375, 0.138, 0.5, 0.138, 0.5, 0.194, 0.375, 0.194, 0.375, 0.0, 0.5, 0.0, 0.5, 0.06899, 0.375, 0.06899, 0.3551, 0.4937, 0.5, 0.4777, 0.5, 0.556, 0.375, 0.556, 0.375, 0.06899, 0.5, 0.06899, 0.5, 0.138, 0.375, 0.138, 0.375, 0.556, 0.5, 0.556, 0.5, 0.612, 0.375, 0.612, 0.375, 0.875, 0.5, 0.875, 0.5, 1.0, 0.375, 1.0, 0.375, 0.681, 0.5, 0.681, 0.5, 0.75, 0.375, 0.75, 0.375, 0.375, 0.5, 0.375, 0.5, 0.4777, 0.3551, 0.4937, 0.375, 0.194, 0.5, 0.194, 0.5, 0.2674, 0.375, 0.2728, 0.375, 0.612, 0.5, 0.612, 0.5, 0.681, 0.375, 0.681, 0.5, 0.375, 0.5625, 0.375, 0.5625, 0.4375, 0.5, 0.4375, 0.5625, 0.375, 0.625, 0.375, 0.625, 0.4375, 0.5625, 0.4375, 0.5625, 0.4375, 0.625, 0.4375, 0.625, 0.5, 0.5625, 0.5, 0.5, 0.4375, 0.5625, 0.4375, 0.5625, 0.5, 0.5, 0.5, 0.5, 0.625, 0.5625, 0.625, 0.5625, 0.6875, 0.5, 0.6875, 0.5625, 0.625, 0.625, 0.625, 0.625, 0.6875, 0.5625, 0.6875, 0.5625, 0.6875, 0.625, 0.6875, 0.625, 0.75, 0.5625, 0.75, 0.5, 0.6875, 0.5625, 0.6875, 0.5625, 0.75, 0.5, 0.75, 0.25, 0.625, 0.3125, 0.625, 0.3125, 0.6875, 0.25, 0.6875, 0.3125, 0.625, 0.375, 0.625, 0.375, 0.6875, 0.3125, 0.6875, 0.3125, 0.6875, 0.375, 0.6875, 0.375, 0.75, 0.3125, 0.75, 0.25, 0.6875, 0.3125, 0.6875, 0.3125, 0.75, 0.25, 0.75, 0.625, 0.625, 0.6875, 0.625, 0.6875, 0.6875, 0.625, 0.6875, 0.6875, 0.625, 0.75, 0.625, 0.75, 0.6875, 0.6875, 0.6875, 0.6875, 0.6875, 0.75, 0.6875, 0.75, 0.75, 0.6875, 0.75, 0.625, 0.6875, 0.6875, 0.6875, 0.6875, 0.75, 0.625, 0.75, 0.625, 0.5, 0.6875, 0.5, 0.6875, 0.5625, 0.625, 0.5625, 0.6875, 0.5, 0.75, 0.5, 0.75, 0.5625, 0.6875, 0.5625, 0.6875, 0.5625, 0.75, 0.5625, 0.75, 0.625, 0.6875, 0.625, 0.625, 0.5625, 0.6875, 0.5625, 0.6875, 0.625, 0.625, 0.625, 0.3125, 0.5, 0.3125, 0.5625, 0.6875, 0.625, 0.6875, 0.5, 0.3125, 0.5, 0.375, 0.5, 0.375, 0.5625, 0.3125, 0.5625, 0.3125, 0.5625, 0.375, 0.5625, 0.375, 0.625, 0.3125, 0.625, 0.375, 0.375, 0.375, 0.4375, 0.625, 0.4375, 0.625, 0.375, 0.375, 0.75, 0.4375, 0.75, 0.4375, 0.8125, 0.375, 0.8125, 0.4375, 0.75, 0.5, 0.75, 0.5, 0.8125, 0.4375, 0.8125, 0.4375, 0.8125, 0.5, 0.8125, 0.5, 0.875, 0.4375, 0.875, 0.375, 0.8125, 0.4375, 0.8125, 0.4375, 0.875, 0.375, 0.875, 0.5, 0.75, 0.5625, 0.75, 0.5625, 0.8125, 0.5, 0.8125, 0.5625, 0.75, 0.625, 0.75, 0.625, 0.8125, 0.5625, 0.8125, 0.5625, 0.8125, 0.625, 0.8125, 0.625, 0.875, 0.5625, 0.875, 0.5, 0.8125, 0.5625, 0.8125, 0.5625, 0.875, 0.5, 0.875, 0.375, 0.625, 0.4375, 0.625, 0.4375, 0.6875, 0.375, 0.6875, 0.4375, 0.625, 0.5, 0.625, 0.5, 0.6875, 0.4375, 0.6875, 0.4375, 0.6875, 0.5, 0.6875, 0.5, 0.75, 0.4375, 0.75, 0.375, 0.6875, 0.4375, 0.6875, 0.4375, 0.75, 0.375, 0.75, 0.375, 0.5, 0.4375, 0.5, 0.4375, 0.5625, 0.375, 0.5625, 0.4375, 0.5, 0.5, 0.5, 0.5, 0.5625, 0.4375, 0.5625, 0.4375, 0.5625, 0.5, 0.5625, 0.5, 0.625, 0.4375, 0.625, 0.375, 0.5625, 0.4375, 0.5625, 0.4375, 0.625, 0.375, 0.625, 0.5, 0.5, 0.5625, 0.5, 0.5625, 0.5625, 0.5, 0.5625, 0.5625, 0.5, 0.625, 0.5, 0.625, 0.5625, 0.5625, 0.5625, 0.5625, 0.5625, 0.625, 0.5625, 0.625, 0.625, 0.5625, 0.625, 0.5, 0.5625, 0.5625, 0.5625, 0.5625, 0.625, 0.5, 0.625, 0.375, 0.375, 0.4375, 0.375, 0.4375, 0.4375, 0.375, 0.4375, 0.4375, 0.375, 0.5, 0.375, 0.5, 0.4375, 0.4375, 0.4375, 0.4375, 0.4375, 0.5, 0.4375, 0.5, 0.5, 0.4375, 0.5, 0.375, 0.4375, 0.4375, 0.4375, 0.4375, 0.5, 0.375, 0.5, 0.625, 0.75, 0.5938, 0.75, 0.5938, 0.75, 0.625, 0.75, 0.625, 0.5, 0.625, 0.625, 0.625, 0.625, 0.625, 0.5, 0.625, 0.625, 0.625, 0.75, 0.625, 0.75, 0.625, 0.625, 0.5938, 0.75, 0.5625, 0.75, 0.5625, 0.75, 0.5938, 0.75, 0.5625, 0.75, 0.5625, 0.625, 0.5625, 0.625, 0.5625, 0.75, 0.5625, 0.5, 0.5938, 0.5, 0.5938, 0.5, 0.5625, 0.5, 0.5625, 0.625, 0.5625, 0.5, 0.5625, 0.5, 0.5625, 0.625, 0.5938, 0.5, 0.625, 0.5, 0.625, 0.5, 0.5938, 0.5, 0.5938, 0.75, 0.5625, 0.75, 0.5625, 0.75, 0.5938, 0.75, 0.5938, 0.5, 0.625, 0.5, 0.625, 0.5, 0.5938, 0.5, 0.5625, 0.625, 0.5625, 0.5, 0.5625, 0.5, 0.5625, 0.625, 0.5625, 0.5, 0.5938, 0.5, 0.5938, 0.5, 0.5625, 0.5, 0.625, 0.625, 0.625, 0.75, 0.625, 0.75, 0.625, 0.625, 0.625, 0.5, 0.625, 0.625, 0.625, 0.625, 0.625, 0.5, 0.625, 0.75, 0.5938, 0.75, 0.5938, 0.75, 0.625, 0.75, 0.5625, 0.75, 0.5625, 0.625, 0.5625, 0.625, 0.5625, 0.75, 0.5, 0.5, 0.543, 0.5, 0.543, 0.625, 0.5, 0.625, 0.5, 0.4375, 0.543, 0.4375, 0.543, 0.4688, 0.5, 0.4688, 0.5, 0.75, 0.543, 0.75, 0.543, 0.7812, 0.5, 0.7812, 0.5, 0.7812, 0.543, 0.7812, 0.543, 0.8125, 0.5, 0.8125, 0.5, 0.375, 0.543, 0.375, 0.543, 0.4375, 0.5, 0.4375, 0.5, 0.4688, 0.543, 0.4688, 0.543, 0.5, 0.5, 0.5, 0.5, 0.625, 0.543, 0.625, 0.543, 0.75, 0.5, 0.75, 0.5, 0.8125, 0.543, 0.8125, 0.543, 0.875, 0.5, 0.875])
me_cube_001.use_remesh_fix_poles = True
me_cube_001.use_remesh_preserve_attributes = False
me_cube_001.update()
arm_armature = bpy.data.armatures.new('Armature')  # bones are not reproduced

# ---- objects
ob_human = bpy.data.objects.new('Human', me_cube_001)
ob_armature = bpy.data.objects.new('Armature', arm_armature)

# ---- transforms, parenting, visibility, modifiers, constraints
ob_human.parent = ob_armature
ob_human.location = (0.0, 0.0, 0.0)
_vg = ob_human.vertex_groups.new(name='Hips')
for _i, _w in zip([0, 1, 3, 5, 7, 8, 10, 11, 13, 14, 15, 16, 17, 19, 20, 22, 23, 25, 26, 27, 32, 33, 34, 35, 57, 58, 59, 61, 63, 64, 68, 69, 80, 81, 82, 83, 84, 85, 86, 87, 88, 89, 90, 91, 92, 93, 94, 95, 106, 107, 108, 109, 111, 114, 115, 128, 129, 339, 340, 343, 345], [0.2023, 0.1465, 0.6236, 0.5693, 0.06305, 0.5958, 0.05387, 0.5921, 0.05266, 0.73, 0.05221, 0.2002, 0.7574, 0.5569, 0.5937, 0.6872, 0.0564, 0.7196, 0.1601, 0.02292, 0.05018, 0.01162, 0.1969, 0.1968, 0.2657, 0.6113, 0.08973, 0.1682, 0.6274, 0.05503, 0.09385, 0.06297, 0.4971, 0.5776, 0.7326, 0.6905, 0.6281, 0.6838, 0.6136, 0.4121, 0.2267, 0.1702, 0.168, 0.6795, 0.6057, 0.1842, 0.18, 0.3471, 0.1963, 0.6539, 0.579, 0.06347, 0.6048, 0.2759, 0.031, 0.5508, 0.2005, 0.08147, 0.05986, 0.0259, 0.003118]): _vg.add([_i], _w, 'REPLACE')
_vg = ob_human.vertex_groups.new(name='Spine')
for _i, _w in zip([0, 6, 7, 8, 9, 10, 11, 12, 13, 14, 15, 16, 17, 22, 23, 24, 25, 26, 27, 58, 59, 60, 63, 64, 65, 80, 81, 82, 85, 86, 87, 88, 89, 90, 91, 92, 93, 94, 95, 100, 101, 102, 103, 104, 105, 106, 108, 109, 128, 129, 132, 134, 136, 140, 144, 337, 338, 339, 340, 341, 342, 343, 344, 345], [0.01297, 0.01945, 0.569, 0.2082, 0.1102, 0.6378, 0.268, 0.6564, 0.8596, 0.1624, 0.315, 0.6133, 0.03177, 0.1977, 0.8199, 0.6485, 0.07234, 0.6264, 0.265, 0.1417, 0.6091, 0.1798, 0.2391, 0.7637, 0.5128, 0.08475, 0.1123, 0.05645, 0.0565, 0.08746, 0.0423, 0.6127, 0.7082, 0.7853, 0.2131, 0.2805, 0.7516, 0.7329, 0.506, 0.226, 0.1016, 0.2119, 0.06387, 0.1277, 0.01, 0.0247, 0.2606, 0.5782, 0.1198, 0.6501, 0.0765, 0.03852, 0.1232, 0.04943, 0.02022, 0.2745, 0.7624, 0.4748, 0.4495, 0.7368, 0.6213, 0.3119, 0.2323, 0.2694]): _vg.add([_i], _w, 'REPLACE')
_vg = ob_human.vertex_groups.new(name='Chest')
for _i, _w in zip([4, 6, 7, 10, 12, 13, 15, 16, 18, 21, 23, 24, 26, 27, 56, 59, 60, 62, 64, 65, 95, 96, 97, 98, 99, 100, 101, 102, 103, 104, 105, 109, 110, 130, 132, 134, 269, 275, 278, 288, 297, 298, 311, 314, 337, 338, 339, 340, 341, 342, 343, 344, 345], [0.6018, 0.6871, 0.052, 0.01624, 0.2376, 0.04056, 0.3898, 0.08351, 0.5719, 0.5805, 0.0342, 0.1736, 0.07612, 0.3244, 0.06918, 0.08062, 0.1461, 0.105, 0.03102, 0.1126, 0.0009526, 0.1796, 0.2575, 0.2171, 0.1546, 0.6237, 0.5079, 0.5203, 0.214, 0.1552, 0.063, 0.01652, 0.09332, 0.07256, 0.02408, 0.01652, 0.05652, 0.01188, 0.1235, 0.01445, 0.05882, 0.03895, 0.01067, 0.003478, 0.01693, 0.1431, 0.2505, 0.2135, 0.1087, 0.08265, 0.195, 0.06608, 0.01026]): _vg.add([_i], _w, 'REPLACE')
_vg = ob_human.vertex_groups.new(name='Neck')
for _i, _w in zip([4, 6, 9, 18, 21, 24, 56, 62, 65, 96, 97, 98, 99, 100, 101, 104, 110, 127, 130, 131, 135, 265, 267, 269, 272, 275, 278, 284, 287, 288, 290, 297, 298, 307, 311, 314, 337, 341, 342], [0.0643, 0.004245, 0.0, 0.008357, 0.0, 0.0, 0.0, 0.0, 0.0, 0.1817, 0.2852, 0.3945, 0.4397, 0.0, 0.0, 0.0, 0.0, 0.0, 0.07624, 0.0, 0.0, 0.002676, 0.01993, 0.1086, 0.01484, 0.0492, 0.1581, 0.02546, 0.0286, 0.09001, 0.002932, 0.05901, 0.02362, 0.03207, 0.0468, 0.02717, 0.0, 0.0, 0.0]): _vg.add([_i], _w, 'REPLACE')
_vg = ob_human.vertex_groups.new(name='Head')
for _i, _w in zip([2, 4, 6, 15, 18, 21, 27, 56, 60, 62, 96, 97, 98, 99, 100, 101, 102, 103, 104, 105, 110, 127, 130, 133, 135, 265, 266, 267, 268, 269, 270, 271, 272, 273, 274, 275, 276, 277, 278, 279, 280, 281, 282, 283, 284, 285, 286, 287, 288, 289, 290, 291, 292, 293, 294, 295, 296, 297, 298, 299, 300, 301, 302, 303, 304, 305, 306, 307, 308, 309, 310, 311, 312, 313, 314, 315, 316, 317, 318, 319, 320, 339, 340], [0.0, 0.006475, 0.000743, 0.0, 0.007562, 0.0008996, 0.0, 0.0, 0.0, 0.0, 0.05336, 0.03235, 0.01342, 0.09392, 0.0, 0.000241, 0.0, 0.0, 0.0, 0.0, 0.0009172, 0.0, 0.1215, 0.0, 0.0, 0.9517, 0.9946, 0.9428, 0.9957, 0.2984, 0.9947, 0.988, 0.9409, 0.9972, 0.9846, 0.9066, 0.9953, 0.9997, 0.4039, 0.9787, 0.9886, 0.9728, 0.9958, 0.976, 0.9327, 0.9963, 0.9715, 0.9273, 0.5888, 0.9935, 0.9518, 0.9968, 0.9914, 0.9954, 0.9985, 0.9981, 0.999, 0.5817, 0.6912, 0.9816, 0.9546, 0.9901, 0.9871, 0.9885, 0.9747, 0.9944, 0.9838, 0.9326, 0.9885, 0.992, 0.9932, 0.7929, 0.9981, 0.9981, 0.7268, 0.9626, 0.991, 0.9748, 0.974, 0.9943, 0.9634, 0.0, 0.0]): _vg.add([_i], _w, 'REPLACE')
_vg = ob_human.vertex_groups.new(name='Shoulder.L')
for _i, _w in zip([2, 4, 6, 7, 8, 9, 10, 11, 12, 13, 15, 16, 18, 21, 22, 23, 24, 25, 26, 27, 56, 58, 59, 60, 62, 63, 64, 65, 80, 81, 86, 87, 88, 89, 90, 91, 92, 93, 94, 95, 96, 97, 98, 99, 100, 101, 102, 103, 104, 105, 108, 109, 110, 127, 128, 129, 130, 131, 132, 133, 134, 135, 136, 137, 138, 139, 140, 141, 142, 143, 144, 169, 170, 171, 172, 173, 174, 176, 267, 269, 278, 284, 288, 297, 298, 311, 314, 337, 338, 339, 340, 341, 342, 343, 344, 345], [0.2236, 0.0002073, 0.04306, 0.006366, 0.0, 0.006408, 0.0, 0.0, 0.0, 0.0, 0.001602, 0.0, 0.02286, 0.2167, 0.0, 0.0, 0.003037, 0.0, 0.0, 0.1235, 0.002055, 0.0, 0.0, 0.2096, 0.1187, 0.0, 0.0, 0.0, 0.0, 0.0, 0.0, 0.0, 0.0, 0.0, 0.0, 0.0, 0.0, 0.0, 0.0, 0.0, 0.07689, 0.006389, 0.0, 0.01147, 0.0, 0.01861, 0.0, 0.106, 0.0, 0.1381, 0.0, 0.002887, 0.1312, 0.1228, 0.0, 0.0, 0.03527, 0.2554, 0.2282, 0.2118, 0.1044, 0.1412, 0.09971, 0.1573, 0.1787, 0.01961, 0.0, 0.1798, 0.0, 0.3519, 0.0, 0.0, 0.0, 0.0, 0.0, 0.0, 0.0, 0.0, 0.002169, 0.0, 0.000218, 0.002062, 0.002245, 0.0, 0.002007, 0.0, 0.00648, 0.0194, 0.0, 5.626e-05, 0.06708, 0.0, 0.0, 0.1376, 0.1939, 0.07916]): _vg.add([_i], _w, 'REPLACE')
_vg = ob_human.vertex_groups.new(name='Upper Arm.L')
for _i, _w in zip([0, 1, 2, 3, 5, 7, 8, 9, 10, 11, 12, 13, 14, 15, 16, 17, 19, 20, 22, 23, 24, 25, 26, 27, 32, 33, 34, 35, 36, 37, 38, 39, 40, 41, 42, 43, 44, 45, 46, 47, 52, 53, 54, 55, 56, 57, 58, 59, 60, 61, 62, 63, 64, 65, 68, 69, 70, 71, 72, 73, 74, 75, 78, 79, 80, 81, 82, 83, 84, 85, 86, 87, 88, 89, 90, 91, 92, 93, 94, 95, 100, 101, 102, 103, 104, 105, 106, 107, 108, 109, 110, 111, 114, 115, 116, 117, 118, 119, 120, 121, 124, 125, 127, 128, 129, 131, 132, 133, 134, 135, 136, 137, 138, 139, 140, 141, 142, 143, 144, 146, 147, 148, 149, 150, 151, 152, 153, 169, 170, 171, 172, 173, 174, 175, 176, 272, 284, 290, 321, 322, 323, 324, 325, 326, 327, 328, 329, 330, 331, 332, 333, 334, 335, 336, 337, 338, 339, 340, 341, 342, 343, 344, 345], [0.0, 0.0, 0.0, 0.0, 0.0, 0.0, 0.0, 0.04686, 0.0, 0.0, 0.0, 0.0, 0.0, 0.0, 0.0, 0.0, 0.0, 0.0, 0.0, 0.0, 0.0, 0.0, 0.0, 0.0, 0.0, 0.0, 0.0, 0.0, 0.0, 0.0, 0.0, 0.0, 0.0, 0.0, 0.0, 0.0, 0.0, 0.0, 0.0, 0.0, 0.0, 0.0, 0.0, 0.0, 0.0, 0.0, 0.0, 0.0, 0.0, 0.0, 0.0, 0.0, 0.0, 0.0, 0.0, 0.0, 0.0, 0.0, 0.0, 0.0, 0.0, 0.0, 0.0, 0.0, 0.0, 0.0, 0.0, 0.0, 0.0, 0.0, 0.0, 0.0, 0.0, 0.0, 0.0, 0.0, 0.0, 0.0, 0.0, 0.0, 0.0, 0.0, 0.0, 0.0, 0.0, 0.0, 0.0, 0.0, 0.0, 0.0, 0.0, 0.0, 0.0, 0.0, 0.0, 0.0, 0.0, 0.0, 0.0, 0.0, 0.0, 0.0, 0.0, 0.0, 0.0, 0.0, 0.02214, 0.0, 0.03803, 0.0, 0.00748, 0.1784, 0.3917, 0.8081, 0.2631, 0.4688, 0.1172, 0.2638, 0.3079, 0.7011, 0.4809, 0.2276, 0.3193, 0.3091, 0.3688, 0.525, 0.2554, 0.9861, 0.9093, 0.8851, 0.9293, 0.9801, 0.9851, 0.9902, 0.9882, 0.0, 0.0, 0.0, 0.1079, 0.0931, 0.08516, 0.06026, 0.1278, 0.09499, 0.07267, 0.08989, 0.868, 0.9408, 0.7643, 0.8723, 0.9201, 0.9328, 0.8118, 0.8029, 0.007792, 0.0, 0.0, 0.0, 0.0, 0.0, 0.0, 0.0, 0.000804]): _vg.add([_i], _w, 'REPLACE')
_vg = ob_human.vertex_groups.new(name='Lower Arm.L')
for _i, _w in zip([145, 146, 147, 148, 149, 150, 151, 152, 153, 154, 155, 156, 157, 158, 159, 160, 161, 162, 163, 164, 165, 166, 167, 168, 178, 180, 184, 194, 199, 200, 203, 321, 322, 323, 324, 325, 326, 327, 328, 329, 330, 331, 332, 333, 334, 335, 336], [0.03474, 0.6447, 0.5976, 0.9843, 0.7468, 0.616, 0.6002, 0.6351, 0.9183, 0.06737, 0.5232, 0.6591, 0.4382, 0.184, 0.005975, 0.7436, 1.0, 1.0, 1.0, 1.0, 1.0, 1.0, 1.0, 1.0, 0.01301, 0.1065, 0.0941, 0.004938, 0.02755, 0.1519, 0.006626, 0.9076, 1.0, 0.9162, 0.9626, 1.0, 0.9912, 0.9938, 0.8841, 0.3355, 0.4004, 0.5627, 0.1931, 0.3632, 0.4601, 0.4555, 0.3579]): _vg.add([_i], _w, 'REPLACE')
_vg = ob_human.vertex_groups.new(name='Hand.L')
for _i, _w in zip([145, 154, 155, 156, 157, 158, 159, 160, 161, 162, 163, 164, 165, 167, 178, 180, 182, 184, 185, 186, 187, 188, 189, 190, 193, 194, 195, 196, 199, 200, 203, 204, 205, 206, 207, 208, 213, 214, 215, 216], [0.0, 0.0, 0.0, 0.0, 0.0, 0.0, 0.0, 0.0, 0.0, 0.0, 0.0, 0.0, 0.0, 0.0, 0.0164, 0.608, 0.524, 0.6424, 0.05215, 0.2208, 0.2212, 0.1196, 0.02603, 0.02172, 0.1818, 0.7561, 0.7688, 0.658, 0.0, 0.522, 0.7296, 0.6655, 0.1179, 0.09586, 0.05514, 0.09774, 0.8749, 0.8799, 0.5923, 0.8111]): _vg.add([_i], _w, 'REPLACE')
_vg = ob_human.vertex_groups.new(name='Finger01.L')
for _i, _w in zip([62, 104, 155, 156, 160, 178, 179, 180, 182, 183, 184, 185, 186, 187, 188, 189, 190, 191, 192, 193, 194, 195, 196, 199, 200, 205, 206, 207, 208, 209, 210, 211, 212, 213, 214, 215, 216, 221, 222, 223, 224], [0.0, 0.0, 0.0, 0.0, 0.0, 0.0, 0.09021, 0.0, 0.0, 0.09676, 0.01142, 0.5561, 0.7339, 0.7281, 0.6684, 0.5921, 0.68, 0.1252, 0.1064, 0.0, 0.003883, 0.0, 0.0, 0.0, 0.0, 0.8324, 0.8176, 0.7993, 0.8066, 0.05928, 0.1471, 0.4803, 0.1174, 0.006268, 0.0, 0.0, 0.008481, 0.0, 0.0, 0.0, 0.0]): _vg.add([_i], _w, 'REPLACE')
_vg = ob_human.vertex_groups.new(name='Finger02.L')
for _i, _w in zip([177, 179, 181, 182, 183, 185, 186, 187, 188, 189, 190, 191, 192, 193, 194, 195, 196, 197, 198, 201, 202, 204, 205, 206, 207, 208, 209, 210, 211, 212, 213, 214, 215, 216, 217, 218, 219, 220, 221, 222, 223, 224], [0.958, 0.9179, 0.9506, 0.0, 0.9357, 0.01035, 0.0, 0.0, 0.005151, 0.2662, 0.1519, 0.2572, 0.4901, 0.0, 0.0, 0.0, 0.0, 0.9482, 0.9772, 0.9755, 0.9713, 0.0, 0.003652, 0.01409, 0.002558, 0.0005313, 0.5052, 0.6062, 0.2578, 0.3355, 0.0, 0.0, 0.0, 0.0, 0.0, 0.0, 0.0007294, 0.000727, 0.0, 0.0, 0.0, 0.0]): _vg.add([_i], _w, 'REPLACE')
_vg = ob_human.vertex_groups.new(name='Thumb01.L')
for _i, _w in zip([145, 154, 155, 156, 157, 158, 160, 178, 180, 182, 184, 185, 188, 191, 192, 193, 194, 195, 196, 199, 200, 203, 204, 206, 207, 208, 209, 213, 214, 215, 216, 217, 218, 219, 220, 221, 222, 223, 224], [0.0, 0.0, 0.0, 0.0, 0.0, 0.0, 0.0, 0.0, 0.0, 0.0, 0.0, 0.0, 0.0, 0.0, 0.0, 0.07659, 0.0, 0.0, 0.0, 0.07199, 0.0, 0.0, 0.0, 0.0, 0.0, 0.0, 0.0, 0.0, 0.0, 0.0, 0.0, 0.0, 0.002666, 0.0, 0.0, 0.5239, 0.833, 0.08539, 0.5956]): _vg.add([_i], _w, 'REPLACE')
_vg = ob_human.vertex_groups.new(name='Thumb02.L')
for _i, _w in zip([178, 182, 185, 193, 196, 199, 207, 214, 215, 217, 218, 219, 220, 221, 222, 223, 224], [0.0, 0.0, 0.0, 0.0, 0.0, 0.0, 0.0, 0.0, 0.05836, 0.9574, 0.9697, 0.9433, 0.984, 0.4283, 0.1629, 0.8663, 0.161]): _vg.add([_i], _w, 'REPLACE')
_vg = ob_human.vertex_groups.new(name='Shoulder.R')
_vg = ob_human.vertex_groups.new(name='Upper Arm.R')
_vg = ob_human.vertex_groups.new(name='Lower Arm.R')
_vg = ob_human.vertex_groups.new(name='Hand.R')
_vg = ob_human.vertex_groups.new(name='Finger01.R')
_vg = ob_human.vertex_groups.new(name='Finger02.R')
_vg = ob_human.vertex_groups.new(name='Thumb01.R')
_vg = ob_human.vertex_groups.new(name='Thumb02.R')
_vg = ob_human.vertex_groups.new(name='Upper Leg.L')
for _i, _w in zip([0, 1, 3, 5, 7, 8, 10, 11, 14, 16, 17, 19, 20, 22, 25, 26, 32, 33, 34, 35, 36, 37, 38, 39, 40, 41, 42, 43, 44, 45, 46, 47, 52, 53, 54, 55, 57, 58, 59, 61, 63, 68, 69, 70, 71, 72, 73, 74, 75, 78, 79, 80, 81, 82, 83, 84, 85, 86, 87, 88, 89, 90, 91, 92, 93, 94, 95, 106, 107, 108, 109, 111, 114, 115, 116, 117, 118, 119, 120, 121, 124, 125, 128, 129, 340, 343, 345], [0.2282, 0.1987, 0.06284, 0.02418, 0.0, 0.0, 0.0, 0.0, 0.0, 0.0, 0.05099, 0.07542, 0.2013, 0.001738, 0.0, 0.0, 0.7624, 0.7688, 0.8015, 0.388, 0.9928, 0.9959, 0.9864, 0.9806, 0.9771, 0.982, 0.9803, 0.9766, 0.09984, 0.09939, 0.09503, 0.08548, 0.8447, 0.8391, 0.8416, 0.8375, 0.2476, 0.002362, 0.0, 0.7392, 0.0, 0.5553, 0.9347, 0.9865, 0.9928, 0.9725, 0.9784, 0.1048, 0.1036, 0.8286, 0.8314, 0.09893, 0.1057, 0.09142, 0.2649, 0.3485, 0.06517, 0.09576, 0.04476, 0.0, 0.0, 0.0, 0.03357, 0.0, 0.0, 0.0, 0.0, 0.2011, 0.01124, 0.0, 0.0, 9.864e-06, 0.1677, 0.8396, 0.9809, 0.9951, 0.9778, 0.9793, 0.1006, 0.1074, 0.8322, 0.8311, 0.09448, 0.0, 0.0, 0.0, 0.0]): _vg.add([_i], _w, 'REPLACE')
_vg = ob_human.vertex_groups.new(name='Lower Leg.L')
for _i, _w in zip([28, 29, 30, 31, 40, 41, 42, 43, 44, 45, 46, 47, 48, 49, 50, 51, 52, 53, 54, 55, 66, 67, 72, 73, 74, 75, 76, 77, 78, 79, 112, 113, 118, 119, 120, 121, 122, 123, 124, 125, 126, 227, 228, 231, 232, 233, 234, 235, 236, 237, 238, 239, 240, 241, 242, 245, 246, 247, 249, 250, 251, 252, 254, 255, 257, 258, 259, 260, 262, 263, 264], [0.9284, 1.0, 0.8843, 1.0, 0.02198, 0.0681, 0.06734, 0.01484, 0.914, 1.0, 1.0, 0.8959, 0.9973, 0.997, 0.9975, 0.9981, 0.379, 0.3297, 0.2229, 0.2015, 0.7405, 1.0, 0.0126, 0.0983, 0.8612, 1.0, 0.9977, 0.9969, 0.3986, 0.2316, 0.9946, 1.0, 0.02001, 0.03741, 0.9176, 0.9619, 0.9971, 0.9968, 0.3093, 0.2266, 0.0, 0.1772, 0.5837, 0.1832, 0.5207, 0.01706, 0.01186, 0.004567, 0.01567, 0.271, 0.09196, 0.08802, 0.2167, 0.1986, 0.5559, 0.0, 0.02176, 0.08969, 0.0, 0.0, 0.0, 0.0, 0.2331, 0.2328, 0.01697, 0.0431, 0.1154, 0.03324, 0.2985, 0.0, 0.0]): _vg.add([_i], _w, 'REPLACE')
_vg = ob_human.vertex_groups.new(name='Foot.L')
for _i, _w in zip([28, 29, 30, 31, 66, 67, 112, 113, 126, 227, 228, 231, 232, 233, 234, 235, 236, 237, 238, 239, 240, 241, 242, 245, 246, 247, 248, 249, 250, 252, 254, 255, 257, 258, 259, 260, 262, 263, 264], [0.03578, 0.01206, 0.02177, 0.004128, 0.03458, 0.002448, 0.04022, 0.04201, 0.07334, 0.8064, 0.5039, 0.7961, 0.5181, 0.8251, 0.8684, 0.8196, 0.875, 0.7082, 0.8651, 0.863, 0.7007, 0.7862, 0.4855, 0.9819, 0.8703, 0.8903, 0.05853, 0.07925, 0.0553, 0.02449, 0.7574, 0.7531, 0.8148, 0.8231, 0.848, 0.8388, 0.6916, 0.05635, 0.05303]): _vg.add([_i], _w, 'REPLACE')
_vg = ob_human.vertex_groups.new(name='Toes.L')
for _i, _w in zip([126, 225, 226, 229, 230, 233, 234, 235, 236, 238, 239, 243, 244, 246, 247, 248, 249, 250, 251, 252, 253, 256, 257, 258, 259, 260, 261, 263, 264], [0.9232, 0.9934, 0.9896, 0.9943, 0.9916, 0.1476, 0.008863, 0.1551, 0.01181, 0.04197, 0.03519, 0.9984, 0.9982, 0.1155, 0.02575, 0.941, 0.915, 0.943, 0.978, 0.9621, 0.9961, 0.9958, 0.15, 0.1373, 0.03005, 0.02298, 0.999, 0.9443, 0.9451]): _vg.add([_i], _w, 'REPLACE')
_vg = ob_human.vertex_groups.new(name='Upper Leg.R')
_vg = ob_human.vertex_groups.new(name='Lower Leg.R')
_vg = ob_human.vertex_groups.new(name='Foot.R')
_vg = ob_human.vertex_groups.new(name='Toes.R')
_vg = ob_human.vertex_groups.new(name='Leg IK.L')
_m = ob_human.modifiers.new('Mirror', 'MIRROR')
_m.use_clip = True
_m = ob_human.modifiers.new('Armature', 'ARMATURE')
_m.object = ob_armature
_m.use_deform_preserve_volume = True
ob_armature.location = (0.0, 0.0, 0.0)
ob_armature.show_in_front = True

# ---- collection membership
col_collection.objects.link(ob_human)
col_collection.objects.link(ob_armature)

# ---- scene / render settings (as saved in the file)
scene.frame_start = 1; scene.frame_end = 24; scene.frame_set(2)
scene.render.engine = 'BLENDER_EEVEE_NEXT'
scene.render.image_settings.file_format = 'FFMPEG'
scene.render.image_settings.color_mode = 'RGB'
scene.cycles.sampling_pattern = 'TABULATED_SOBOL'
scene.cycles.use_light_tree = False
scene.view_settings.view_transform = 'Filmic'
bpy.context.view_layer.update()

# ---- added for rendering (the .blend has no active camera and no usable light): camera, sun
cam_auto = bpy.data.cameras.new('AutoCamera')
cam_auto.lens = 50.0
cam_auto.sensor_width = 36.0
cam_auto.clip_end = 1000.0
ob_auto_camera = bpy.data.objects.new('AutoCamera', cam_auto)
scene.collection.objects.link(ob_auto_camera)
ob_auto_camera.location = (2.87194, -3.50037, 3.6649)
ob_auto_camera.rotation_euler = (1.09748, -7.21219e-08, 0.694738)
scene.camera = ob_auto_camera
light_auto_sun = bpy.data.lights.new('AutoSun', 'SUN')
light_auto_sun.energy = 3.0
light_auto_sun.angle = 0.0523599
ob_auto_sun = bpy.data.objects.new('AutoSun', light_auto_sun)
scene.collection.objects.link(ob_auto_sun)
ob_auto_sun.rotation_euler = (0.872665, 0.174533, 0.523599)
bpy.context.view_layer.update()
